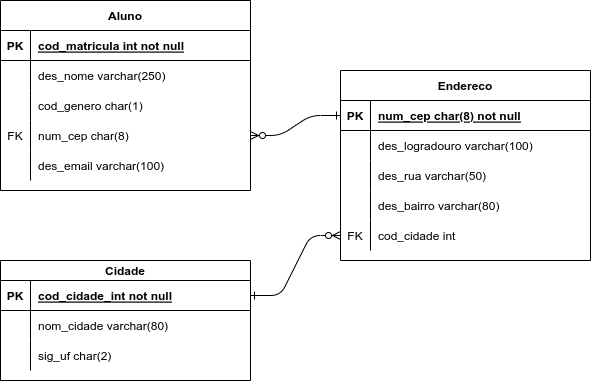

The diagram above was exported from draw.io. Its source (the exported page's mxGraphModel, read from the mxfile embedded in the PNG):
<mxGraphModel dx="682" dy="443" grid="1" gridSize="10" guides="1" tooltips="1" connect="1" arrows="1" fold="1" page="1" pageScale="1" pageWidth="850" pageHeight="1100" math="0" shadow="0" extFonts="Permanent Marker^https://fonts.googleapis.com/css?family=Permanent+Marker">
  <root>
    <mxCell id="0" />
    <mxCell id="1" parent="0" />
    <mxCell id="C-vyLk0tnHw3VtMMgP7b-2" value="Endereco" style="shape=table;startSize=30;container=1;collapsible=1;childLayout=tableLayout;fixedRows=1;rowLines=0;fontStyle=1;align=center;resizeLast=1;" parent="1" vertex="1">
      <mxGeometry x="470" y="130" width="250" height="190" as="geometry" />
    </mxCell>
    <mxCell id="C-vyLk0tnHw3VtMMgP7b-3" value="" style="shape=partialRectangle;collapsible=0;dropTarget=0;pointerEvents=0;fillColor=none;points=[[0,0.5],[1,0.5]];portConstraint=eastwest;top=0;left=0;right=0;bottom=1;" parent="C-vyLk0tnHw3VtMMgP7b-2" vertex="1">
      <mxGeometry y="30" width="250" height="30" as="geometry" />
    </mxCell>
    <mxCell id="C-vyLk0tnHw3VtMMgP7b-4" value="PK" style="shape=partialRectangle;overflow=hidden;connectable=0;fillColor=none;top=0;left=0;bottom=0;right=0;fontStyle=1;" parent="C-vyLk0tnHw3VtMMgP7b-3" vertex="1">
      <mxGeometry width="30" height="30" as="geometry">
        <mxRectangle width="30" height="30" as="alternateBounds" />
      </mxGeometry>
    </mxCell>
    <mxCell id="C-vyLk0tnHw3VtMMgP7b-5" value="num_cep char(8) not null" style="shape=partialRectangle;overflow=hidden;connectable=0;fillColor=none;top=0;left=0;bottom=0;right=0;align=left;spacingLeft=6;fontStyle=5;" parent="C-vyLk0tnHw3VtMMgP7b-3" vertex="1">
      <mxGeometry x="30" width="220" height="30" as="geometry">
        <mxRectangle width="220" height="30" as="alternateBounds" />
      </mxGeometry>
    </mxCell>
    <mxCell id="C-vyLk0tnHw3VtMMgP7b-6" value="" style="shape=partialRectangle;collapsible=0;dropTarget=0;pointerEvents=0;fillColor=none;points=[[0,0.5],[1,0.5]];portConstraint=eastwest;top=0;left=0;right=0;bottom=0;" parent="C-vyLk0tnHw3VtMMgP7b-2" vertex="1">
      <mxGeometry y="60" width="250" height="30" as="geometry" />
    </mxCell>
    <mxCell id="C-vyLk0tnHw3VtMMgP7b-7" value="" style="shape=partialRectangle;overflow=hidden;connectable=0;fillColor=none;top=0;left=0;bottom=0;right=0;" parent="C-vyLk0tnHw3VtMMgP7b-6" vertex="1">
      <mxGeometry width="30" height="30" as="geometry">
        <mxRectangle width="30" height="30" as="alternateBounds" />
      </mxGeometry>
    </mxCell>
    <mxCell id="C-vyLk0tnHw3VtMMgP7b-8" value="des_logradouro varchar(100)" style="shape=partialRectangle;overflow=hidden;connectable=0;fillColor=none;top=0;left=0;bottom=0;right=0;align=left;spacingLeft=6;" parent="C-vyLk0tnHw3VtMMgP7b-6" vertex="1">
      <mxGeometry x="30" width="220" height="30" as="geometry">
        <mxRectangle width="220" height="30" as="alternateBounds" />
      </mxGeometry>
    </mxCell>
    <mxCell id="C-vyLk0tnHw3VtMMgP7b-9" value="" style="shape=partialRectangle;collapsible=0;dropTarget=0;pointerEvents=0;fillColor=none;points=[[0,0.5],[1,0.5]];portConstraint=eastwest;top=0;left=0;right=0;bottom=0;" parent="C-vyLk0tnHw3VtMMgP7b-2" vertex="1">
      <mxGeometry y="90" width="250" height="30" as="geometry" />
    </mxCell>
    <mxCell id="C-vyLk0tnHw3VtMMgP7b-10" value="" style="shape=partialRectangle;overflow=hidden;connectable=0;fillColor=none;top=0;left=0;bottom=0;right=0;" parent="C-vyLk0tnHw3VtMMgP7b-9" vertex="1">
      <mxGeometry width="30" height="30" as="geometry">
        <mxRectangle width="30" height="30" as="alternateBounds" />
      </mxGeometry>
    </mxCell>
    <mxCell id="C-vyLk0tnHw3VtMMgP7b-11" value="des_rua varchar(50)" style="shape=partialRectangle;overflow=hidden;connectable=0;fillColor=none;top=0;left=0;bottom=0;right=0;align=left;spacingLeft=6;" parent="C-vyLk0tnHw3VtMMgP7b-9" vertex="1">
      <mxGeometry x="30" width="220" height="30" as="geometry">
        <mxRectangle width="220" height="30" as="alternateBounds" />
      </mxGeometry>
    </mxCell>
    <mxCell id="mGGY3k2-fwHgk_AGEzFh-17" value="" style="shape=partialRectangle;collapsible=0;dropTarget=0;pointerEvents=0;fillColor=none;points=[[0,0.5],[1,0.5]];portConstraint=eastwest;top=0;left=0;right=0;bottom=0;" vertex="1" parent="C-vyLk0tnHw3VtMMgP7b-2">
      <mxGeometry y="120" width="250" height="30" as="geometry" />
    </mxCell>
    <mxCell id="mGGY3k2-fwHgk_AGEzFh-18" value="" style="shape=partialRectangle;overflow=hidden;connectable=0;fillColor=none;top=0;left=0;bottom=0;right=0;" vertex="1" parent="mGGY3k2-fwHgk_AGEzFh-17">
      <mxGeometry width="30" height="30" as="geometry">
        <mxRectangle width="30" height="30" as="alternateBounds" />
      </mxGeometry>
    </mxCell>
    <mxCell id="mGGY3k2-fwHgk_AGEzFh-19" value="des_bairro varchar(80)" style="shape=partialRectangle;overflow=hidden;connectable=0;fillColor=none;top=0;left=0;bottom=0;right=0;align=left;spacingLeft=6;" vertex="1" parent="mGGY3k2-fwHgk_AGEzFh-17">
      <mxGeometry x="30" width="220" height="30" as="geometry">
        <mxRectangle width="220" height="30" as="alternateBounds" />
      </mxGeometry>
    </mxCell>
    <mxCell id="mGGY3k2-fwHgk_AGEzFh-20" value="" style="shape=partialRectangle;collapsible=0;dropTarget=0;pointerEvents=0;fillColor=none;points=[[0,0.5],[1,0.5]];portConstraint=eastwest;top=0;left=0;right=0;bottom=0;" vertex="1" parent="C-vyLk0tnHw3VtMMgP7b-2">
      <mxGeometry y="150" width="250" height="30" as="geometry" />
    </mxCell>
    <mxCell id="mGGY3k2-fwHgk_AGEzFh-21" value="FK" style="shape=partialRectangle;overflow=hidden;connectable=0;fillColor=none;top=0;left=0;bottom=0;right=0;" vertex="1" parent="mGGY3k2-fwHgk_AGEzFh-20">
      <mxGeometry width="30" height="30" as="geometry">
        <mxRectangle width="30" height="30" as="alternateBounds" />
      </mxGeometry>
    </mxCell>
    <mxCell id="mGGY3k2-fwHgk_AGEzFh-22" value="cod_cidade int" style="shape=partialRectangle;overflow=hidden;connectable=0;fillColor=none;top=0;left=0;bottom=0;right=0;align=left;spacingLeft=6;" vertex="1" parent="mGGY3k2-fwHgk_AGEzFh-20">
      <mxGeometry x="30" width="220" height="30" as="geometry">
        <mxRectangle width="220" height="30" as="alternateBounds" />
      </mxGeometry>
    </mxCell>
    <mxCell id="C-vyLk0tnHw3VtMMgP7b-13" value="Cidade" style="shape=table;startSize=20;container=1;collapsible=1;childLayout=tableLayout;fixedRows=1;rowLines=0;fontStyle=1;align=center;resizeLast=1;" parent="1" vertex="1">
      <mxGeometry x="130" y="320" width="250" height="120" as="geometry" />
    </mxCell>
    <mxCell id="C-vyLk0tnHw3VtMMgP7b-14" value="" style="shape=partialRectangle;collapsible=0;dropTarget=0;pointerEvents=0;fillColor=none;points=[[0,0.5],[1,0.5]];portConstraint=eastwest;top=0;left=0;right=0;bottom=1;" parent="C-vyLk0tnHw3VtMMgP7b-13" vertex="1">
      <mxGeometry y="20" width="250" height="30" as="geometry" />
    </mxCell>
    <mxCell id="C-vyLk0tnHw3VtMMgP7b-15" value="PK" style="shape=partialRectangle;overflow=hidden;connectable=0;fillColor=none;top=0;left=0;bottom=0;right=0;fontStyle=1;" parent="C-vyLk0tnHw3VtMMgP7b-14" vertex="1">
      <mxGeometry width="30" height="30" as="geometry">
        <mxRectangle width="30" height="30" as="alternateBounds" />
      </mxGeometry>
    </mxCell>
    <mxCell id="C-vyLk0tnHw3VtMMgP7b-16" value="cod_cidade_int not null" style="shape=partialRectangle;overflow=hidden;connectable=0;fillColor=none;top=0;left=0;bottom=0;right=0;align=left;spacingLeft=6;fontStyle=5;" parent="C-vyLk0tnHw3VtMMgP7b-14" vertex="1">
      <mxGeometry x="30" width="220" height="30" as="geometry">
        <mxRectangle width="220" height="30" as="alternateBounds" />
      </mxGeometry>
    </mxCell>
    <mxCell id="C-vyLk0tnHw3VtMMgP7b-17" value="" style="shape=partialRectangle;collapsible=0;dropTarget=0;pointerEvents=0;fillColor=none;points=[[0,0.5],[1,0.5]];portConstraint=eastwest;top=0;left=0;right=0;bottom=0;" parent="C-vyLk0tnHw3VtMMgP7b-13" vertex="1">
      <mxGeometry y="50" width="250" height="30" as="geometry" />
    </mxCell>
    <mxCell id="C-vyLk0tnHw3VtMMgP7b-18" value="" style="shape=partialRectangle;overflow=hidden;connectable=0;fillColor=none;top=0;left=0;bottom=0;right=0;" parent="C-vyLk0tnHw3VtMMgP7b-17" vertex="1">
      <mxGeometry width="30" height="30" as="geometry">
        <mxRectangle width="30" height="30" as="alternateBounds" />
      </mxGeometry>
    </mxCell>
    <mxCell id="C-vyLk0tnHw3VtMMgP7b-19" value="nom_cidade varchar(80)" style="shape=partialRectangle;overflow=hidden;connectable=0;fillColor=none;top=0;left=0;bottom=0;right=0;align=left;spacingLeft=6;" parent="C-vyLk0tnHw3VtMMgP7b-17" vertex="1">
      <mxGeometry x="30" width="220" height="30" as="geometry">
        <mxRectangle width="220" height="30" as="alternateBounds" />
      </mxGeometry>
    </mxCell>
    <mxCell id="C-vyLk0tnHw3VtMMgP7b-20" value="" style="shape=partialRectangle;collapsible=0;dropTarget=0;pointerEvents=0;fillColor=none;points=[[0,0.5],[1,0.5]];portConstraint=eastwest;top=0;left=0;right=0;bottom=0;" parent="C-vyLk0tnHw3VtMMgP7b-13" vertex="1">
      <mxGeometry y="80" width="250" height="30" as="geometry" />
    </mxCell>
    <mxCell id="C-vyLk0tnHw3VtMMgP7b-21" value="" style="shape=partialRectangle;overflow=hidden;connectable=0;fillColor=none;top=0;left=0;bottom=0;right=0;" parent="C-vyLk0tnHw3VtMMgP7b-20" vertex="1">
      <mxGeometry width="30" height="30" as="geometry">
        <mxRectangle width="30" height="30" as="alternateBounds" />
      </mxGeometry>
    </mxCell>
    <mxCell id="C-vyLk0tnHw3VtMMgP7b-22" value="sig_uf char(2)" style="shape=partialRectangle;overflow=hidden;connectable=0;fillColor=none;top=0;left=0;bottom=0;right=0;align=left;spacingLeft=6;" parent="C-vyLk0tnHw3VtMMgP7b-20" vertex="1">
      <mxGeometry x="30" width="220" height="30" as="geometry">
        <mxRectangle width="220" height="30" as="alternateBounds" />
      </mxGeometry>
    </mxCell>
    <mxCell id="C-vyLk0tnHw3VtMMgP7b-23" value="Aluno" style="shape=table;startSize=30;container=1;collapsible=1;childLayout=tableLayout;fixedRows=1;rowLines=0;fontStyle=1;align=center;resizeLast=1;" parent="1" vertex="1">
      <mxGeometry x="130" y="60" width="250" height="190" as="geometry" />
    </mxCell>
    <mxCell id="C-vyLk0tnHw3VtMMgP7b-24" value="" style="shape=partialRectangle;collapsible=0;dropTarget=0;pointerEvents=0;fillColor=none;points=[[0,0.5],[1,0.5]];portConstraint=eastwest;top=0;left=0;right=0;bottom=1;" parent="C-vyLk0tnHw3VtMMgP7b-23" vertex="1">
      <mxGeometry y="30" width="250" height="30" as="geometry" />
    </mxCell>
    <mxCell id="C-vyLk0tnHw3VtMMgP7b-25" value="PK" style="shape=partialRectangle;overflow=hidden;connectable=0;fillColor=none;top=0;left=0;bottom=0;right=0;fontStyle=1;" parent="C-vyLk0tnHw3VtMMgP7b-24" vertex="1">
      <mxGeometry width="30" height="30" as="geometry">
        <mxRectangle width="30" height="30" as="alternateBounds" />
      </mxGeometry>
    </mxCell>
    <mxCell id="C-vyLk0tnHw3VtMMgP7b-26" value="cod_matricula int not null" style="shape=partialRectangle;overflow=hidden;connectable=0;fillColor=none;top=0;left=0;bottom=0;right=0;align=left;spacingLeft=6;fontStyle=5;" parent="C-vyLk0tnHw3VtMMgP7b-24" vertex="1">
      <mxGeometry x="30" width="220" height="30" as="geometry">
        <mxRectangle width="220" height="30" as="alternateBounds" />
      </mxGeometry>
    </mxCell>
    <mxCell id="C-vyLk0tnHw3VtMMgP7b-27" value="" style="shape=partialRectangle;collapsible=0;dropTarget=0;pointerEvents=0;fillColor=none;points=[[0,0.5],[1,0.5]];portConstraint=eastwest;top=0;left=0;right=0;bottom=0;" parent="C-vyLk0tnHw3VtMMgP7b-23" vertex="1">
      <mxGeometry y="60" width="250" height="30" as="geometry" />
    </mxCell>
    <mxCell id="C-vyLk0tnHw3VtMMgP7b-28" value="" style="shape=partialRectangle;overflow=hidden;connectable=0;fillColor=none;top=0;left=0;bottom=0;right=0;" parent="C-vyLk0tnHw3VtMMgP7b-27" vertex="1">
      <mxGeometry width="30" height="30" as="geometry">
        <mxRectangle width="30" height="30" as="alternateBounds" />
      </mxGeometry>
    </mxCell>
    <mxCell id="C-vyLk0tnHw3VtMMgP7b-29" value="des_nome varchar(250)" style="shape=partialRectangle;overflow=hidden;connectable=0;fillColor=none;top=0;left=0;bottom=0;right=0;align=left;spacingLeft=6;" parent="C-vyLk0tnHw3VtMMgP7b-27" vertex="1">
      <mxGeometry x="30" width="220" height="30" as="geometry">
        <mxRectangle width="220" height="30" as="alternateBounds" />
      </mxGeometry>
    </mxCell>
    <mxCell id="mGGY3k2-fwHgk_AGEzFh-8" value="" style="shape=partialRectangle;collapsible=0;dropTarget=0;pointerEvents=0;fillColor=none;points=[[0,0.5],[1,0.5]];portConstraint=eastwest;top=0;left=0;right=0;bottom=0;" vertex="1" parent="C-vyLk0tnHw3VtMMgP7b-23">
      <mxGeometry y="90" width="250" height="30" as="geometry" />
    </mxCell>
    <mxCell id="mGGY3k2-fwHgk_AGEzFh-9" value="" style="shape=partialRectangle;overflow=hidden;connectable=0;fillColor=none;top=0;left=0;bottom=0;right=0;" vertex="1" parent="mGGY3k2-fwHgk_AGEzFh-8">
      <mxGeometry width="30" height="30" as="geometry">
        <mxRectangle width="30" height="30" as="alternateBounds" />
      </mxGeometry>
    </mxCell>
    <mxCell id="mGGY3k2-fwHgk_AGEzFh-10" value="cod_genero char(1)" style="shape=partialRectangle;overflow=hidden;connectable=0;fillColor=none;top=0;left=0;bottom=0;right=0;align=left;spacingLeft=6;" vertex="1" parent="mGGY3k2-fwHgk_AGEzFh-8">
      <mxGeometry x="30" width="220" height="30" as="geometry">
        <mxRectangle width="220" height="30" as="alternateBounds" />
      </mxGeometry>
    </mxCell>
    <mxCell id="mGGY3k2-fwHgk_AGEzFh-11" value="" style="shape=partialRectangle;collapsible=0;dropTarget=0;pointerEvents=0;fillColor=none;points=[[0,0.5],[1,0.5]];portConstraint=eastwest;top=0;left=0;right=0;bottom=0;" vertex="1" parent="C-vyLk0tnHw3VtMMgP7b-23">
      <mxGeometry y="120" width="250" height="30" as="geometry" />
    </mxCell>
    <mxCell id="mGGY3k2-fwHgk_AGEzFh-12" value="FK" style="shape=partialRectangle;overflow=hidden;connectable=0;fillColor=none;top=0;left=0;bottom=0;right=0;" vertex="1" parent="mGGY3k2-fwHgk_AGEzFh-11">
      <mxGeometry width="30" height="30" as="geometry">
        <mxRectangle width="30" height="30" as="alternateBounds" />
      </mxGeometry>
    </mxCell>
    <mxCell id="mGGY3k2-fwHgk_AGEzFh-13" value="num_cep char(8)" style="shape=partialRectangle;overflow=hidden;connectable=0;fillColor=none;top=0;left=0;bottom=0;right=0;align=left;spacingLeft=6;" vertex="1" parent="mGGY3k2-fwHgk_AGEzFh-11">
      <mxGeometry x="30" width="220" height="30" as="geometry">
        <mxRectangle width="220" height="30" as="alternateBounds" />
      </mxGeometry>
    </mxCell>
    <mxCell id="mGGY3k2-fwHgk_AGEzFh-14" value="" style="shape=partialRectangle;collapsible=0;dropTarget=0;pointerEvents=0;fillColor=none;points=[[0,0.5],[1,0.5]];portConstraint=eastwest;top=0;left=0;right=0;bottom=0;" vertex="1" parent="C-vyLk0tnHw3VtMMgP7b-23">
      <mxGeometry y="150" width="250" height="30" as="geometry" />
    </mxCell>
    <mxCell id="mGGY3k2-fwHgk_AGEzFh-15" value="" style="shape=partialRectangle;overflow=hidden;connectable=0;fillColor=none;top=0;left=0;bottom=0;right=0;" vertex="1" parent="mGGY3k2-fwHgk_AGEzFh-14">
      <mxGeometry width="30" height="30" as="geometry">
        <mxRectangle width="30" height="30" as="alternateBounds" />
      </mxGeometry>
    </mxCell>
    <mxCell id="mGGY3k2-fwHgk_AGEzFh-16" value="des_email varchar(100)" style="shape=partialRectangle;overflow=hidden;connectable=0;fillColor=none;top=0;left=0;bottom=0;right=0;align=left;spacingLeft=6;" vertex="1" parent="mGGY3k2-fwHgk_AGEzFh-14">
      <mxGeometry x="30" width="220" height="30" as="geometry">
        <mxRectangle width="220" height="30" as="alternateBounds" />
      </mxGeometry>
    </mxCell>
    <mxCell id="C-vyLk0tnHw3VtMMgP7b-1" value="" style="edgeStyle=entityRelationEdgeStyle;endArrow=ERzeroToMany;startArrow=ERone;endFill=1;startFill=0;exitX=0;exitY=0.5;exitDx=0;exitDy=0;" parent="1" source="C-vyLk0tnHw3VtMMgP7b-3" target="mGGY3k2-fwHgk_AGEzFh-11" edge="1">
      <mxGeometry width="100" height="100" relative="1" as="geometry">
        <mxPoint x="340" y="720" as="sourcePoint" />
        <mxPoint x="420" y="440" as="targetPoint" />
        <Array as="points">
          <mxPoint x="450" y="230" />
          <mxPoint x="490" y="180" />
        </Array>
      </mxGeometry>
    </mxCell>
    <mxCell id="C-vyLk0tnHw3VtMMgP7b-12" value="" style="edgeStyle=entityRelationEdgeStyle;endArrow=ERzeroToMany;startArrow=ERone;endFill=1;startFill=0;exitX=1;exitY=0.5;exitDx=0;exitDy=0;entryX=0;entryY=0.5;entryDx=0;entryDy=0;" parent="1" source="C-vyLk0tnHw3VtMMgP7b-14" target="mGGY3k2-fwHgk_AGEzFh-20" edge="1">
      <mxGeometry width="100" height="100" relative="1" as="geometry">
        <mxPoint x="400" y="180" as="sourcePoint" />
        <mxPoint x="460" y="205" as="targetPoint" />
        <Array as="points">
          <mxPoint x="740" y="190" />
          <mxPoint x="730" y="190" />
        </Array>
      </mxGeometry>
    </mxCell>
  </root>
</mxGraphModel>